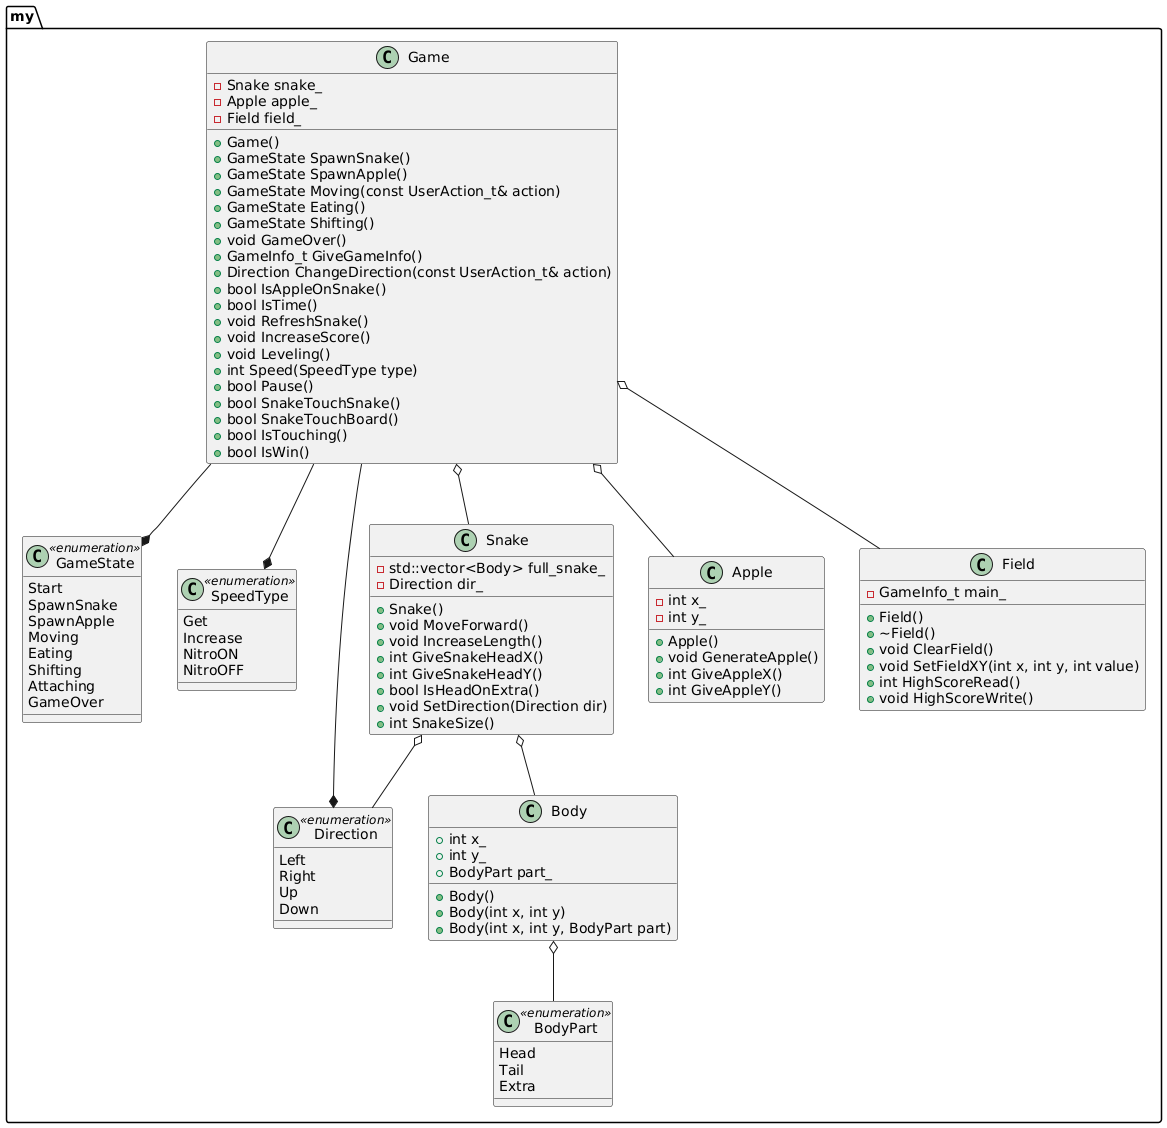

The diagram above was rendered by PlantUML. Its source (embedded in the PNG):
@startuml
namespace my {
    class Game {
        - Snake snake_
        - Apple apple_
        - Field field_
        + Game()
        + GameState SpawnSnake()
        + GameState SpawnApple()
        + GameState Moving(const UserAction_t& action)
        + GameState Eating()
        + GameState Shifting()
        + void GameOver()
        + GameInfo_t GiveGameInfo()
        + Direction ChangeDirection(const UserAction_t& action)
        + bool IsAppleOnSnake()
        + bool IsTime()
        + void RefreshSnake()
        + void IncreaseScore()
        + void Leveling()
        + int Speed(SpeedType type)
        + bool Pause()
        + bool SnakeTouchSnake()
        + bool SnakeTouchBoard()
        + bool IsTouching()
        + bool IsWin()
    }
    
    class GameState <<enumeration>> {
        Start
        SpawnSnake
        SpawnApple
        Moving
        Eating
        Shifting
        Attaching
        GameOver
    }

    class SpeedType <<enumeration>> {
        Get
        Increase
        NitroON
        NitroOFF
    }

    class Direction <<enumeration>> {
        Left
        Right
        Up
        Down
    }

    class BodyPart <<enumeration>> {
        Head
        Tail
        Extra
    }

    class Snake {
        - std::vector<Body> full_snake_
        - Direction dir_
        + Snake()
        + void MoveForward()
        + void IncreaseLength()
        + int GiveSnakeHeadX()
        + int GiveSnakeHeadY()
        + bool IsHeadOnExtra()
        + void SetDirection(Direction dir)
        + int SnakeSize()
    }

    class Apple {
        - int x_
        - int y_
        + Apple()
        + void GenerateApple()
        + int GiveAppleX()
        + int GiveAppleY()
    }

    class Field {
        - GameInfo_t main_
        + Field()
        + ~Field()
        + void ClearField()
        + void SetFieldXY(int x, int y, int value)
        + int HighScoreRead()
        + void HighScoreWrite()
    }

    class Body {
        + int x_
        + int y_
        + BodyPart part_
        + Body()
        + Body(int x, int y)
        + Body(int x, int y, BodyPart part)
    }

    Game o-- Snake
    Game o-- Apple
    Game o-- Field
    Snake o-- Direction
    Snake o-- Body
    Body o-- BodyPart
}

Game --* GameState
Game --* SpeedType
Game --* Direction

hide my::Game::main_
hide my::Snake::full_snake_
hide my::Snake::dir_
hide my::Apple::x_
hide my::Apple::y_
hide my::Field::main_
hide my::Body::x_
hide my::Body::y_
hide my::Body::part_
@enduml